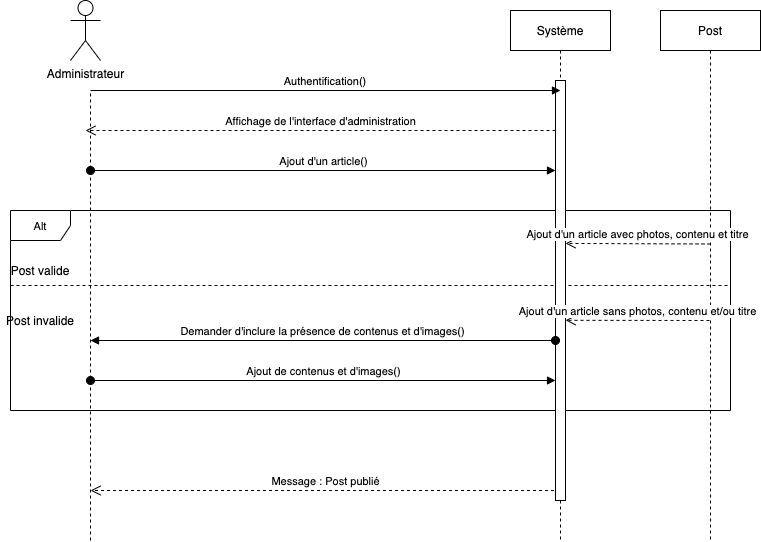

The diagram above was exported from draw.io. Its source (the exported page's mxGraphModel, read from the mxfile embedded in the PNG):
<mxGraphModel dx="946" dy="583" grid="1" gridSize="10" guides="1" tooltips="1" connect="1" arrows="1" fold="1" page="1" pageScale="1" pageWidth="850" pageHeight="1100" math="0" shadow="0">
  <root>
    <mxCell id="0" />
    <mxCell id="1" parent="0" />
    <mxCell id="TJE0Chmz7eUxcsN3gjxU-10" value="&lt;font style=&quot;font-size: 11px&quot;&gt;Alt&lt;/font&gt;" style="shape=umlFrame;whiteSpace=wrap;html=1;" parent="1" vertex="1">
      <mxGeometry x="100" y="280" width="720" height="200" as="geometry" />
    </mxCell>
    <mxCell id="3nuBFxr9cyL0pnOWT2aG-5" value="Système" style="shape=umlLifeline;perimeter=lifelinePerimeter;container=1;collapsible=0;recursiveResize=0;rounded=0;shadow=0;strokeWidth=1;" parent="1" vertex="1">
      <mxGeometry x="600" y="80" width="100" height="530" as="geometry" />
    </mxCell>
    <mxCell id="TJE0Chmz7eUxcsN3gjxU-1" value="Administrateur" style="shape=umlActor;verticalLabelPosition=bottom;verticalAlign=top;html=1;outlineConnect=0;" parent="1" vertex="1">
      <mxGeometry x="160" y="70" width="30" height="60" as="geometry" />
    </mxCell>
    <mxCell id="TJE0Chmz7eUxcsN3gjxU-2" value="" style="endArrow=none;dashed=1;html=1;" parent="1" edge="1">
      <mxGeometry width="50" height="50" relative="1" as="geometry">
        <mxPoint x="180" y="610" as="sourcePoint" />
        <mxPoint x="180" y="160" as="targetPoint" />
      </mxGeometry>
    </mxCell>
    <mxCell id="TJE0Chmz7eUxcsN3gjxU-7" value="Affichage de l'interface d'administration" style="html=1;verticalAlign=bottom;endArrow=open;dashed=1;endSize=8;" parent="1" edge="1">
      <mxGeometry relative="1" as="geometry">
        <mxPoint x="645" y="200" as="sourcePoint" />
        <mxPoint x="175" y="200" as="targetPoint" />
      </mxGeometry>
    </mxCell>
    <mxCell id="TJE0Chmz7eUxcsN3gjxU-12" value="Post valide" style="text;html=1;strokeColor=none;fillColor=none;align=center;verticalAlign=middle;whiteSpace=wrap;rounded=0;" parent="1" vertex="1">
      <mxGeometry x="90" y="330" width="80" height="20" as="geometry" />
    </mxCell>
    <mxCell id="TJE0Chmz7eUxcsN3gjxU-19" value="Post invalide" style="text;html=1;strokeColor=none;fillColor=none;align=center;verticalAlign=middle;whiteSpace=wrap;rounded=0;" parent="1" vertex="1">
      <mxGeometry x="90" y="380" width="80" height="20" as="geometry" />
    </mxCell>
    <mxCell id="TJE0Chmz7eUxcsN3gjxU-20" value="" style="endArrow=none;dashed=1;html=1;" parent="1" edge="1">
      <mxGeometry width="50" height="50" relative="1" as="geometry">
        <mxPoint x="100" y="355" as="sourcePoint" />
        <mxPoint x="820" y="355" as="targetPoint" />
        <Array as="points">
          <mxPoint x="700" y="355" />
        </Array>
      </mxGeometry>
    </mxCell>
    <mxCell id="TJE0Chmz7eUxcsN3gjxU-22" value="Message : Post publié" style="html=1;verticalAlign=bottom;endArrow=open;dashed=1;endSize=8;" parent="1" source="3nuBFxr9cyL0pnOWT2aG-5" edge="1">
      <mxGeometry relative="1" as="geometry">
        <mxPoint x="620" y="559.66" as="sourcePoint" />
        <mxPoint x="180" y="560" as="targetPoint" />
      </mxGeometry>
    </mxCell>
    <mxCell id="TJE0Chmz7eUxcsN3gjxU-23" value="" style="html=1;points=[];perimeter=orthogonalPerimeter;" parent="1" vertex="1">
      <mxGeometry x="645" y="150" width="10" height="420" as="geometry" />
    </mxCell>
    <mxCell id="TJE0Chmz7eUxcsN3gjxU-8" value="Ajout d'un article()" style="html=1;verticalAlign=bottom;startArrow=oval;startFill=1;endArrow=block;startSize=8;" parent="1" target="TJE0Chmz7eUxcsN3gjxU-23" edge="1">
      <mxGeometry width="60" relative="1" as="geometry">
        <mxPoint x="180" y="240" as="sourcePoint" />
        <mxPoint x="653" y="323" as="targetPoint" />
      </mxGeometry>
    </mxCell>
    <mxCell id="3nuBFxr9cyL0pnOWT2aG-8" value="Authentification()" style="verticalAlign=bottom;endArrow=block;entryX=0;entryY=0;shadow=0;strokeWidth=1;" parent="1" edge="1">
      <mxGeometry relative="1" as="geometry">
        <mxPoint x="180" y="160.0000000000001" as="sourcePoint" />
        <mxPoint x="650" y="160.0000000000001" as="targetPoint" />
      </mxGeometry>
    </mxCell>
    <mxCell id="bjTAnoV2km_tNsugkYip-1" value="Post" style="shape=umlLifeline;perimeter=lifelinePerimeter;container=1;collapsible=0;recursiveResize=0;rounded=0;shadow=0;strokeWidth=1;" parent="1" vertex="1">
      <mxGeometry x="750" y="80" width="100" height="530" as="geometry" />
    </mxCell>
    <mxCell id="bjTAnoV2km_tNsugkYip-3" value="Ajout d'un article avec photos, contenu et titre" style="html=1;verticalAlign=bottom;endArrow=open;dashed=1;endSize=8;entryX=1;entryY=0.426;entryDx=0;entryDy=0;entryPerimeter=0;" parent="1" edge="1">
      <mxGeometry relative="1" as="geometry">
        <mxPoint x="800" y="313.5" as="sourcePoint" />
        <mxPoint x="655" y="312.91999999999996" as="targetPoint" />
      </mxGeometry>
    </mxCell>
    <mxCell id="bjTAnoV2km_tNsugkYip-6" value="Demander d'inclure la présence de contenus et d'images()" style="html=1;verticalAlign=bottom;startArrow=oval;startFill=1;endArrow=block;startSize=8;" parent="1" source="TJE0Chmz7eUxcsN3gjxU-23" edge="1">
      <mxGeometry width="60" relative="1" as="geometry">
        <mxPoint x="180" y="389.5" as="sourcePoint" />
        <mxPoint x="180" y="410" as="targetPoint" />
      </mxGeometry>
    </mxCell>
    <mxCell id="bjTAnoV2km_tNsugkYip-7" value="Ajout d'un article sans photos, contenu et/ou titre" style="html=1;verticalAlign=bottom;endArrow=open;dashed=1;endSize=8;entryX=1;entryY=0.571;entryDx=0;entryDy=0;entryPerimeter=0;" parent="1" target="TJE0Chmz7eUxcsN3gjxU-23" edge="1">
      <mxGeometry relative="1" as="geometry">
        <mxPoint x="799" y="390" as="sourcePoint" />
        <mxPoint x="720" y="430" as="targetPoint" />
      </mxGeometry>
    </mxCell>
    <mxCell id="HjljaEqw9fn5oBZo31VO-1" value="Ajout de contenus et d'images()" style="html=1;verticalAlign=bottom;startArrow=oval;startFill=1;endArrow=block;startSize=8;" parent="1" edge="1">
      <mxGeometry width="60" relative="1" as="geometry">
        <mxPoint x="180" y="450" as="sourcePoint" />
        <mxPoint x="645" y="450" as="targetPoint" />
      </mxGeometry>
    </mxCell>
  </root>
</mxGraphModel>